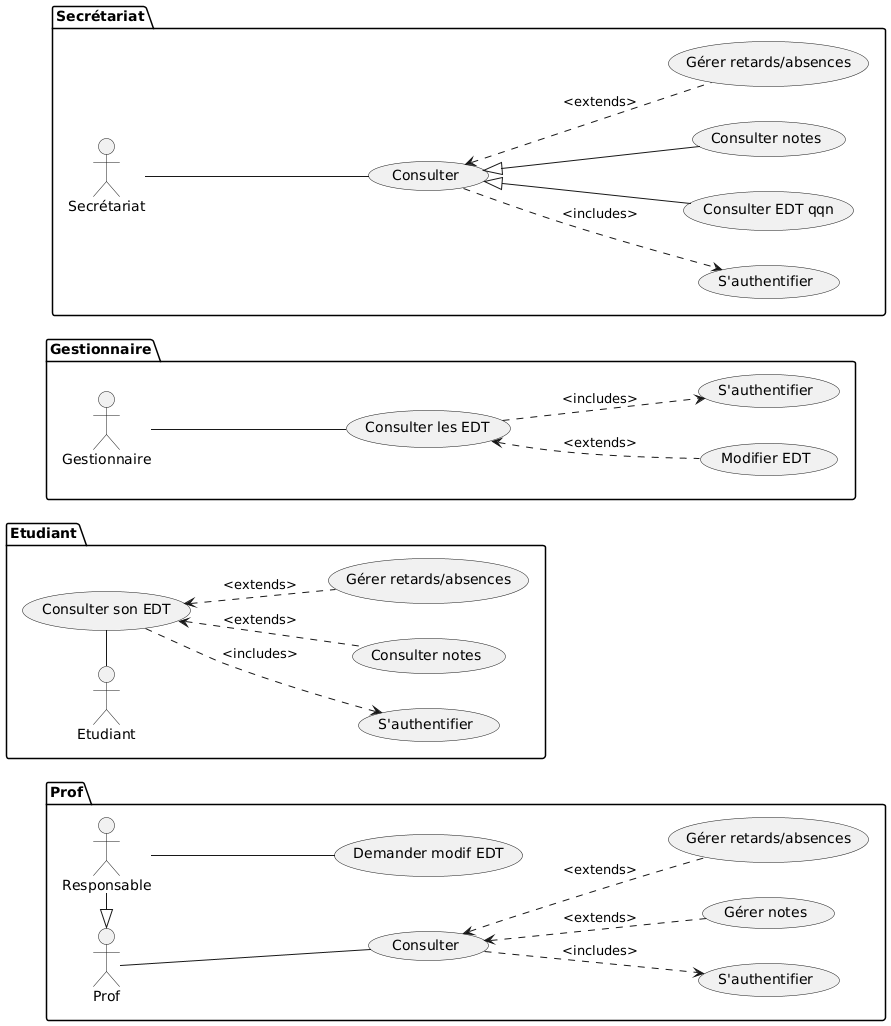

The diagram above was rendered by PlantUML. Its source (embedded in the PNG):
@startuml
left to right direction


package Gestionnaire {
   :Gestionnaire: as G
   usecase "Modifier EDT" as editedt
   usecase "S'authentifier" as authentifierg
   usecase "Consulter les EDT" as consulterg



   G -- consulterg
   consulterg ..> authentifierg : "<includes>"
   consulterg <..  editedt : "<extends>"

    
}


package Prof {
   :Prof: as P

   usecase "Consulter" as consulterp
   usecase "S'authentifier" as authentifierp

   usecase "Gérer notes" as notesp
   usecase "Gérer retards/absences" as trucsp

   P -down- consulterp

   consulterp ..> authentifierp : "<includes>"
   consulterp <.. trucsp : "<extends>"
   consulterp <.. notesp : "<extends>"


   :Responsable: as R
	R -left-|> P
	usecase "Demander modif EDT" as askmodif
	R -down- askmodif


}




package Etudiant {
   :Etudiant: as E

   usecase "Consulter son EDT" as consultere
   usecase "S'authentifier" as authentifiere
   usecase "Consulter notes" as seenotese
   usecase "Gérer retards/absences" as trucse


   E - consultere
   consultere ..> authentifiere : "<includes>"
   consultere <.. seenotese : "<extends>"
   consultere <.. trucse : "<extends>"
  
}


package Secrétariat {
   :Secrétariat: as S

   usecase "Consulter" as Consulters
   usecase "S'authentifier" as authentifiers
   usecase "Consulter EDT qqn" as consultqqns
   usecase "Consulter notes" as seenotess
   usecase "Gérer retards/absences" as trucss

   S -down- Consulters
   Consulters ..> authentifiers : "<includes>"
   Consulters <|-- consultqqns
   Consulters <|-- seenotess
   Consulters <.. trucss : "<extends>"

}







' Scenario nominal / User Stories

' USE CASE : Authentification
' 	L'utilisateur selectionne se connecter
' 	L'utilisateur s'authentifie
' 	Le systeme valide l'authentification

' USE CASE : Consultation edt (etudiant)
' 	UC Authentification
' 	L'étudiant selectionne emploi du temps
' 	Le système affiche l'emploi du temps de la promo de l'étudiant

' USE CASE : Consultation edt (gestionnaire)
' 	UC Authentification
' 	Le gestionnaire selectionne une promo parmi la liste des promos
' 	Le système affiche l'emploi du temps de la promo choisie

' USE CASE : Mettre a jour l'emploi du temps
' 	UC Consultation edt (gestionnaire)
' 	Le gestionnaire selectionne modification d'emploi du temps
' 	Le systeme passe en mode editeur d'emploi du temps
' 	ALTERNATIVE 1:
'         	Le gestionnaire modifie les propriétés du cours (heure, date, salle, prof)
' 	ALTERNATIVE 2:
'         	Le gestionnaire créer un cours dans un créneau disponible
' 	Le système valide la mise à jour

' USE CASE : Consultation notes
' 	UC Authentification
' 	L'étudiant selectionne notes
' 	Le système affiche les notes de l'eleve
@enduml